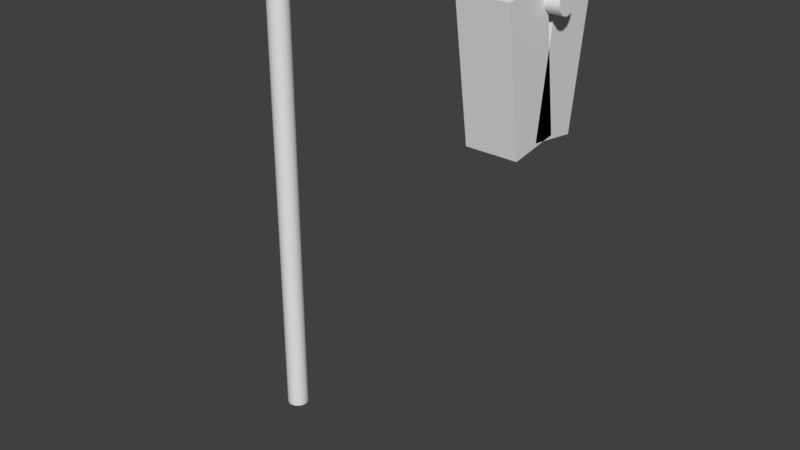 # Source: sinaldetransito.blend  (saved by Blender 2.77.0; exported with 4.5.12 LTS)
import bpy
from mathutils import Matrix  # noqa: F401  (used for matrix-valued properties, if any)

bpy.ops.wm.read_factory_settings(use_empty=True)
scene = bpy.context.scene
scene.name = 'Scene'

# ---- collections
col_collection_1 = bpy.data.collections.new('Collection 1'); scene.collection.children.link(col_collection_1)

# ---- world
world_world = bpy.data.worlds.new('World'); scene.world = world_world
world_world.color = (0.05088, 0.05088, 0.05088)
world_world.use_sun_shadow = False
world_world.sun_shadow_jitter_overblur = 0.0
world_world.cycles.sampling_method = 'MANUAL'

# ---- meshes
me_cube_002 = bpy.data.meshes.new('Cube.002')
me_cube_002.from_pydata([(-1.0, -1.0, -1.0), (-1.0, -1.0, 1.0), (-1.0, 1.0, -1.0), (-1.0, 1.0, 1.0), (1.0, -1.0, -1.0), (1.0, -1.0, 1.0), (1.0, 1.0, -1.0), (1.0, 1.0, 1.0)], [], [(1, 3, 2, 0), (3, 7, 6, 2), (7, 5, 4, 6), (5, 1, 0, 4), (0, 2, 6, 4), (5, 7, 3, 1)])
me_cube_002.use_remesh_preserve_volume = False
me_cube_002.use_remesh_preserve_attributes = False
me_cube_002.use_mirror_vertex_groups = False
me_cube_002.update()
me_cube_001 = bpy.data.meshes.new('Cube.001')
me_cube_001.from_pydata([(-1.0, -1.0, -1.0), (-1.0, -1.0, 1.0), (-1.0, 1.0, -1.0), (-1.0, 1.0, 1.0), (1.0, -1.0, -1.0), (1.0, -1.0, 1.0), (1.0, 1.0, -1.0), (1.0, 1.0, 1.0)], [], [(1, 3, 2, 0), (3, 7, 6, 2), (7, 5, 4, 6), (5, 1, 0, 4), (0, 2, 6, 4), (5, 7, 3, 1)])
me_cube_001.use_remesh_preserve_volume = False
me_cube_001.use_remesh_preserve_attributes = False
me_cube_001.use_mirror_vertex_groups = False
me_cube_001.update()
me_cylinder_002 = bpy.data.meshes.new('Cylinder.002')
me_cylinder_002.from_pydata([(8.901e-07, 1.0, -1.638), (-4.974e-07, 1.0, 2.871), (0.1951, 0.9808, -1.638), (0.1951, 0.9808, 2.871), (0.3827, 0.9239, -1.638), (0.3827, 0.9239, 2.871), (0.5556, 0.8315, -1.638), (0.5556, 0.8315, 2.871), (0.7071, 0.7071, -1.638), (0.7071, 0.7071, 2.871), (0.8315, 0.5556, -1.638), (0.8315, 0.5556, 2.871), (0.9239, 0.3827, -1.638), (0.9239, 0.3827, 2.871), (0.9808, 0.1951, -1.638), (0.9808, 0.1951, 2.871), (1.0, -2.84e-07, -1.638), (1.0, -2.84e-07, 2.871), (0.9808, -0.1951, -1.638), (0.9808, -0.1951, 2.871), (0.9239, -0.3827, -1.638), (0.9239, -0.3827, 2.871), (0.8315, -0.5556, -1.638), (0.8315, -0.5556, 2.871), (0.7071, -0.7071, -1.638), (0.7071, -0.7071, 2.871), (0.5556, -0.8315, -1.638), (0.5556, -0.8315, 2.871), (0.3827, -0.9239, -1.638), (0.3827, -0.9239, 2.871), (0.1951, -0.9808, -1.638), (0.1951, -0.9808, 2.871), (5.643e-07, -1.0, -1.638), (-8.232e-07, -1.0, 2.871), (-0.1951, -0.9808, -1.638), (-0.1951, -0.9808, 2.871), (-0.3827, -0.9239, -1.638), (-0.3827, -0.9239, 2.871), (-0.5556, -0.8315, -1.638), (-0.5556, -0.8315, 2.871), (-0.7071, -0.7071, -1.638), (-0.7071, -0.7071, 2.871), (-0.8315, -0.5556, -1.638), (-0.8315, -0.5556, 2.871), (-0.9239, -0.3827, -1.638), (-0.9239, -0.3827, 2.871), (-0.9808, -0.1951, -1.638), (-0.9808, -0.1951, 2.871), (-1.0, 6.061e-07, -1.638), (-1.0, 6.061e-07, 2.871), (-0.9808, 0.1951, -1.638), (-0.9808, 0.1951, 2.871), (-0.9239, 0.3827, -1.638), (-0.9239, 0.3827, 2.871), (-0.8315, 0.5556, -1.638), (-0.8315, 0.5556, 2.871), (-0.7071, 0.7071, -1.638), (-0.7071, 0.7071, 2.871), (-0.5556, 0.8315, -1.638), (-0.5556, 0.8315, 2.871), (-0.3827, 0.9239, -1.638), (-0.3827, 0.9239, 2.871), (-0.1951, 0.9808, -1.638), (-0.1951, 0.9808, 2.871)], [], [(0, 1, 3, 2), (2, 3, 5, 4), (4, 5, 7, 6), (6, 7, 9, 8), (8, 9, 11, 10), (10, 11, 13, 12), (12, 13, 15, 14), (14, 15, 17, 16), (16, 17, 19, 18), (18, 19, 21, 20), (20, 21, 23, 22), (22, 23, 25, 24), (24, 25, 27, 26), (26, 27, 29, 28), (28, 29, 31, 30), (30, 31, 33, 32), (32, 33, 35, 34), (34, 35, 37, 36), (36, 37, 39, 38), (38, 39, 41, 40), (40, 41, 43, 42), (42, 43, 45, 44), (44, 45, 47, 46), (46, 47, 49, 48), (48, 49, 51, 50), (50, 51, 53, 52), (52, 53, 55, 54), (54, 55, 57, 56), (56, 57, 59, 58), (58, 59, 61, 60), (3, 1, 63, 61, 59, 57, 55, 53, 51, 49, 47, 45, 43, 41, 39, 37, 35, 33, 31, 29, 27, 25, 23, 21, 19, 17, 15, 13, 11, 9, 7, 5), (60, 61, 63, 62), (62, 63, 1, 0), (0, 2, 4, 6, 8, 10, 12, 14, 16, 18, 20, 22, 24, 26, 28, 30, 32, 34, 36, 38, 40, 42, 44, 46, 48, 50, 52, 54, 56, 58, 60, 62)])
me_cylinder_002.use_remesh_preserve_volume = False
me_cylinder_002.use_remesh_preserve_attributes = False
me_cylinder_002.use_mirror_vertex_groups = False
me_cylinder_002.update()
me_cylinder = bpy.data.meshes.new('Cylinder')
me_cylinder.from_pydata([(0.0, 1.0, -1.0), (0.0, 1.0, 6.371), (0.1951, 0.9808, -1.0), (0.1951, 0.9808, 6.371), (0.3827, 0.9239, -1.0), (0.3827, 0.9239, 6.371), (0.5556, 0.8315, -1.0), (0.5556, 0.8315, 6.371), (0.7071, 0.7071, -1.0), (0.7071, 0.7071, 6.371), (0.8315, 0.5556, -1.0), (0.8315, 0.5556, 6.371), (0.9239, 0.3827, -1.0), (0.9239, 0.3827, 6.371), (0.9808, 0.1951, -1.0), (0.9808, 0.1951, 6.371), (1.0, 7.55e-08, -1.0), (1.0, 7.55e-08, 6.371), (0.9808, -0.1951, -1.0), (0.9808, -0.1951, 6.371), (0.9239, -0.3827, -1.0), (0.9239, -0.3827, 6.371), (0.8315, -0.5556, -1.0), (0.8315, -0.5556, 6.371), (0.7071, -0.7071, -1.0), (0.7071, -0.7071, 6.371), (0.5556, -0.8315, -1.0), (0.5556, -0.8315, 6.371), (0.3827, -0.9239, -1.0), (0.3827, -0.9239, 6.371), (0.1951, -0.9808, -1.0), (0.1951, -0.9808, 6.371), (-3.258e-07, -1.0, -1.0), (-3.258e-07, -1.0, 6.371), (-0.1951, -0.9808, -1.0), (-0.1951, -0.9808, 6.371), (-0.3827, -0.9239, -1.0), (-0.3827, -0.9239, 6.371), (-0.5556, -0.8315, -1.0), (-0.5556, -0.8315, 6.371), (-0.7071, -0.7071, -1.0), (-0.7071, -0.7071, 6.371), (-0.8315, -0.5556, -1.0), (-0.8315, -0.5556, 6.371), (-0.9239, -0.3827, -1.0), (-0.9239, -0.3827, 6.371), (-0.9808, -0.1951, -1.0), (-0.9808, -0.1951, 6.371), (-1.0, 9.656e-07, -1.0), (-1.0, 9.656e-07, 6.371), (-0.9808, 0.1951, -1.0), (-0.9808, 0.1951, 6.371), (-0.9239, 0.3827, -1.0), (-0.9239, 0.3827, 6.371), (-0.8315, 0.5556, -1.0), (-0.8315, 0.5556, 6.371), (-0.7071, 0.7071, -1.0), (-0.7071, 0.7071, 6.371), (-0.5556, 0.8315, -1.0), (-0.5556, 0.8315, 6.371), (-0.3827, 0.9239, -1.0), (-0.3827, 0.9239, 6.371), (-0.1951, 0.9808, -1.0), (-0.1951, 0.9808, 6.371)], [], [(0, 1, 3, 2), (2, 3, 5, 4), (4, 5, 7, 6), (6, 7, 9, 8), (8, 9, 11, 10), (10, 11, 13, 12), (12, 13, 15, 14), (14, 15, 17, 16), (16, 17, 19, 18), (18, 19, 21, 20), (20, 21, 23, 22), (22, 23, 25, 24), (24, 25, 27, 26), (26, 27, 29, 28), (28, 29, 31, 30), (30, 31, 33, 32), (32, 33, 35, 34), (34, 35, 37, 36), (36, 37, 39, 38), (38, 39, 41, 40), (40, 41, 43, 42), (42, 43, 45, 44), (44, 45, 47, 46), (46, 47, 49, 48), (48, 49, 51, 50), (50, 51, 53, 52), (52, 53, 55, 54), (54, 55, 57, 56), (56, 57, 59, 58), (58, 59, 61, 60), (3, 1, 63, 61, 59, 57, 55, 53, 51, 49, 47, 45, 43, 41, 39, 37, 35, 33, 31, 29, 27, 25, 23, 21, 19, 17, 15, 13, 11, 9, 7, 5), (60, 61, 63, 62), (62, 63, 1, 0), (0, 2, 4, 6, 8, 10, 12, 14, 16, 18, 20, 22, 24, 26, 28, 30, 32, 34, 36, 38, 40, 42, 44, 46, 48, 50, 52, 54, 56, 58, 60, 62)])
me_cylinder.use_remesh_preserve_volume = False
me_cylinder.use_remesh_preserve_attributes = False
me_cylinder.use_mirror_vertex_groups = False
me_cylinder.update()

# ---- objects
ob_cube_001 = bpy.data.objects.new('Cube.001', me_cube_002)
ob_cube = bpy.data.objects.new('Cube', me_cube_001)
ob_cylinder_001 = bpy.data.objects.new('Cylinder.001', me_cylinder_002)
ob_cylinder = bpy.data.objects.new('Cylinder', me_cylinder)

# ---- transforms, parenting, visibility, modifiers, constraints
ob_cube_001.location = (3.759, 0.3172, 6.352)
ob_cube_001.rotation_euler = (-0.1456, -0.0, 0.0)
ob_cube_001.scale = (0.3394, 0.3394, 0.9139)
ob_cube_001.lineart.crease_threshold = 0.0
ob_cube.location = (3.759, -0.3105, 6.352)
ob_cube.rotation_euler = (0.1476, -0.0, 0.0)
ob_cube.scale = (0.3394, 0.3394, 0.9139)
ob_cube.lineart.crease_threshold = 0.0
ob_cylinder_001.location = (1.418, 5.599e-08, 7.085)
ob_cylinder_001.rotation_euler = (-0.0, 1.571, 0.0)
ob_cylinder_001.scale = (0.1558, 0.1558, 1.0)
ob_cylinder_001.lineart.crease_threshold = 0.0
ob_cylinder.location = (0.0, 0.0, 1.071)
ob_cylinder.scale = (0.1558, 0.1558, 1.0)
ob_cylinder.lineart.crease_threshold = 0.0

# ---- collection membership
col_collection_1.objects.link(ob_cube_001)
col_collection_1.objects.link(ob_cube)
col_collection_1.objects.link(ob_cylinder_001)
col_collection_1.objects.link(ob_cylinder)

# ---- scene / render settings (as saved in the file)
scene.frame_start = 1; scene.frame_end = 250; scene.frame_set(1)
scene.render.engine = 'BLENDER_EEVEE_NEXT'
scene.render.resolution_percentage = 50
scene.render.dither_intensity = 0.0
scene.cycles.use_denoising = False
scene.cycles.samples = 128
scene.cycles.sampling_pattern = 'TABULATED_SOBOL'
scene.cycles.light_sampling_threshold = 0.0
scene.cycles.use_adaptive_sampling = False
scene.cycles.use_light_tree = False
scene.cycles.blur_glossy = 0.0
scene.cycles.sample_clamp_indirect = 0.0
scene.view_settings.view_transform = 'Standard'
bpy.context.view_layer.update()

# ---- added for rendering (the .blend has no active camera and no usable light): camera, sun
cam_auto = bpy.data.cameras.new('AutoCamera')
cam_auto.lens = 50.0
cam_auto.sensor_width = 36.0
cam_auto.clip_end = 1000.0
ob_auto_camera = bpy.data.objects.new('AutoCamera', cam_auto)
scene.collection.objects.link(ob_auto_camera)
ob_auto_camera.location = (10.1589, -9.74766, 10.2566)
ob_auto_camera.rotation_euler = (1.09748, -7.21219e-08, 0.694738)
scene.camera = ob_auto_camera
light_auto_sun = bpy.data.lights.new('AutoSun', 'SUN')
light_auto_sun.energy = 3.0
light_auto_sun.angle = 0.0523599
ob_auto_sun = bpy.data.objects.new('AutoSun', light_auto_sun)
scene.collection.objects.link(ob_auto_sun)
ob_auto_sun.rotation_euler = (0.872665, 0.174533, 0.523599)
bpy.context.view_layer.update()
